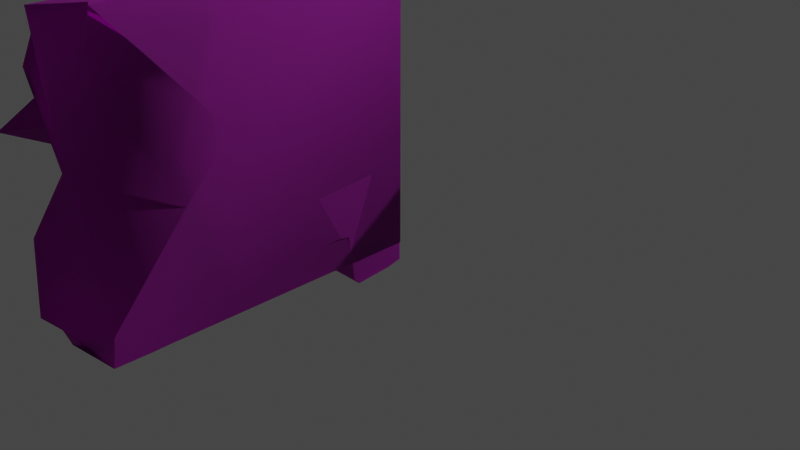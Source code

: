 # Source: Ruins_Wall_Arch_DMG_C.blend  (saved by Blender 3.5.10; exported with 4.5.12 LTS)
import bpy
from mathutils import Matrix  # noqa: F401  (used for matrix-valued properties, if any)

bpy.ops.wm.read_factory_settings(use_empty=True)
scene = bpy.context.scene
scene.name = 'Scene'

# ---- collections
col_collection = bpy.data.collections.new('Collection'); scene.collection.children.link(col_collection)

# ---- images (referenced by path relative to the original .blend; pixels are not part of the script)
import os
ASSET_DIR = os.environ.get("B2B_ASSET_DIR", "")  # directory of the original .blend (textures are referenced by path, not embedded)
HERE = os.path.dirname(os.path.abspath(__file__))  # packed textures are extracted next to this script under _unpacked/

def load_image(name, relpath, width, height, colorspace="sRGB"):
    """Load a texture the original file referenced (path relative to the .blend, or extracted next to this script)."""
    p = next((c for c in (os.path.join(HERE, relpath), os.path.join(ASSET_DIR, relpath)) if relpath and os.path.exists(c)), "")
    if p:
        img = bpy.data.images.load(p, check_existing=True)
        img.name = name
    else:  # same state as the original file: an image datablock whose file is absent (Cycles renders it pink)
        img = bpy.data.images.new(name, width, height)
        img.source = "FILE"
        img.filepath = "//" + (relpath or name)
    img.colorspace_settings.name = colorspace
    return img
img_dn_hl_ruins_wall_arch_d_png = load_image('Dn_Hl_Ruins_Wall_Arch_D.png', 'Dn_Hl_Ruins_Wall_Arch_D.png', 1024, 1024, 'sRGB')
img_dn_hl_ruins_wall_arch_mre_packed_png = load_image('Dn_Hl_Ruins_Wall_Arch_mre_packed.png', 'Dn_Hl_Ruins_Wall_Arch_mre_packed.png', 1024, 1024, 'sRGB')
img_c__users_joo_desktop_files_game_environment_hell_textures__dn_h = load_image('C__Users_joo_Desktop_Files_Game_Environment_Hell_Textures__Dn_H', 'C__Users_joo_Desktop_Files_Game_Environment_Hell_Textures__Dn_Hl_Ruins_Wall_Arch_N_png_Normal_Bump.png', 1024, 1024, 'sRGB')
img_dn_hl_ruins_column_broken_d_png = load_image('Dn_HL_Ruins_Column_Broken_D.png', 'Dn_HL_Ruins_Column_Broken_D.png', 1024, 1024, 'sRGB')
img_dn_hl_ruins_column_broken_mre_packed_png = load_image('Dn_HL_Ruins_Column_Broken_mre_packed.png', 'Dn_HL_Ruins_Column_Broken_mre_packed.png', 1024, 1024, 'sRGB')
img_c__users_joo_desktop_files_game_environment_hell_textures = load_image('C__Users_joo_Desktop_Files_Game_Environment_Hell_Textures__', 'C__Users_joo_Desktop_Files_Game_Environment_Hell_Textures__Dn_HL_Ruins_Column_Broken_N_png_Normal_Bump.png', 1024, 1024, 'sRGB')

# ---- materials (node trees are filled in below, after node groups)
mat_dn_hl_inst_ruins_wall_arch = bpy.data.materials.new('Dn_HL_Inst_Ruins_wall_arch')
mat_dn_hl_inst_ruins_wall_arch.use_transparent_shadow = False
mat_dn_hl_inst_ruins_wall_arch.diffuse_color = (0.588, 0.588, 0.588, 1.0)
mat_dn_hl_inst_ruins_wall_arch.roughness = 0.9
mat_dn_hl_inst_ruins_column__damage_a = bpy.data.materials.new('Dn_HL_Inst_Ruins_Column__Damage_A')
mat_dn_hl_inst_ruins_column__damage_a.use_transparent_shadow = False
mat_dn_hl_inst_ruins_column__damage_a.diffuse_color = (0.588, 0.588, 0.588, 1.0)
mat_dn_hl_inst_ruins_column__damage_a.roughness = 0.9

# ---- material node trees
mat_dn_hl_inst_ruins_wall_arch.use_nodes = True; mat_dn_hl_inst_ruins_wall_arch.node_tree.nodes.clear()
_N = mat_dn_hl_inst_ruins_wall_arch.node_tree.nodes; _L = mat_dn_hl_inst_ruins_wall_arch.node_tree.links
n0 = _N.new('ShaderNodeBsdfPrincipled'); n0.name = 'Principled BSDF'; n0.location = (0, 300)
n0.distribution = 'GGX'
n0.subsurface_method = 'RANDOM_WALK_SKIN'
n0.inputs[2].default_value = 0.9
n0.inputs[13].default_value = 0.0
n0.inputs[18].default_value = 1.0
n0.inputs[27].default_value = (0.0, 0.0, 0.0, 1.0)
n0.inputs[28].default_value = 1.0
n1 = _N.new('ShaderNodeTexImage'); n1.name = 'Image Texture'; n1.location = (-480, 300)
n1.image = img_dn_hl_ruins_wall_arch_d_png
n2 = _N.new('ShaderNodeTexImage'); n2.name = 'Image Texture.001'; n2.location = (-480, 0)
n2.image = img_dn_hl_ruins_wall_arch_mre_packed_png
n3 = _N.new('ShaderNodeTexImage'); n3.name = 'Image Texture.002'; n3.location = (-480, -300)
n3.image = img_c__users_joo_desktop_files_game_environment_hell_textures__dn_h
n4 = _N.new('ShaderNodeNormalMap'); n4.name = 'Normal Map'; n4.location = (-200, -300)
n4.inputs[0].default_value = 0.0
n5 = _N.new('ShaderNodeOutputMaterial'); n5.name = 'Material Output'; n5.location = (280, 300)
_L.new(n1.outputs[0], n0.inputs[0])
_L.new(n3.outputs[0], n4.inputs[1])
_L.new(n4.outputs[0], n0.inputs[5])
_L.new(n0.outputs[0], n5.inputs[0])
_L.new(n2.outputs[0], n0.inputs[1])
n5.is_active_output = True
mat_dn_hl_inst_ruins_column__damage_a.use_nodes = True; mat_dn_hl_inst_ruins_column__damage_a.node_tree.nodes.clear()
_N = mat_dn_hl_inst_ruins_column__damage_a.node_tree.nodes; _L = mat_dn_hl_inst_ruins_column__damage_a.node_tree.links
n0 = _N.new('ShaderNodeBsdfPrincipled'); n0.name = 'Principled BSDF'; n0.location = (0, 300)
n0.distribution = 'GGX'
n0.subsurface_method = 'RANDOM_WALK_SKIN'
n0.inputs[2].default_value = 0.9
n0.inputs[13].default_value = 0.0
n0.inputs[18].default_value = 1.0
n0.inputs[27].default_value = (0.0, 0.0, 0.0, 1.0)
n0.inputs[28].default_value = 1.0
n1 = _N.new('ShaderNodeOutputMaterial'); n1.name = 'Material Output'; n1.location = (280, 300)
n2 = _N.new('ShaderNodeTexImage'); n2.name = 'Image Texture'; n2.location = (-480, 300)
n2.image = img_dn_hl_ruins_column_broken_d_png
n3 = _N.new('ShaderNodeTexImage'); n3.name = 'Image Texture.001'; n3.location = (-480, 0)
n3.image = img_dn_hl_ruins_column_broken_mre_packed_png
n4 = _N.new('ShaderNodeTexImage'); n4.name = 'Image Texture.002'; n4.location = (-480, -300)
n4.image = img_c__users_joo_desktop_files_game_environment_hell_textures
n5 = _N.new('ShaderNodeNormalMap'); n5.name = 'Normal Map'; n5.location = (-200, -300)
n5.inputs[0].default_value = 0.0
_L.new(n2.outputs[0], n0.inputs[0])
_L.new(n4.outputs[0], n5.inputs[1])
_L.new(n5.outputs[0], n0.inputs[5])
_L.new(n0.outputs[0], n1.inputs[0])
_L.new(n3.outputs[0], n0.inputs[1])
n1.is_active_output = True

# ---- world
world_world = bpy.data.worlds.new('World'); scene.world = world_world
world_world.use_nodes = True; world_world.node_tree.nodes.clear()
_N = world_world.node_tree.nodes; _L = world_world.node_tree.links
n0 = _N.new('ShaderNodeOutputWorld'); n0.name = 'World Output'; n0.location = (300, 300)
n1 = _N.new('ShaderNodeBackground'); n1.name = 'Background'; n1.location = (10, 300)
n1.inputs[0].default_value = (0.05088, 0.05088, 0.05088, 1.0)
_L.new(n1.outputs[0], n0.inputs[0])
n0.is_active_output = True
world_world.color = (0.05088, 0.05088, 0.05088)
world_world.use_sun_shadow = False
world_world.sun_shadow_jitter_overblur = 0.0

# ---- cameras
cam_camera = bpy.data.cameras.new('Camera')
cam_camera.clip_end = 100.0
cam_camera.ortho_scale = 7.314

# ---- lights
light_light = bpy.data.lights.new('Light', 'POINT')
light_light.transmission_factor = 0.0
light_light.energy = 1000.0
light_light.shadow_soft_size = 0.1
light_light.shadow_maximum_resolution = 0.006
light_light.use_absolute_resolution = True

# ---- meshes
me_ruins_wall_arch_dmg_c = bpy.data.meshes.new('Ruins_Wall_Arch_DMG_C')
me_ruins_wall_arch_dmg_c.from_pydata([(-0.101, 2.859, 0.000323), (-0.4716, -0.1698, 0.001172), (-0.3889, 2.701, -0.01323), (-0.8037, -0.09273, 0.000905), (0.02342, 2.809, 0.000199), (0.01863, -0.2549, 0.001957), (-0.7984, 2.592, 0.001024), (0.009729, 2.169, 2.148), (0.009565, 1.284, 0.004516), (0.009747, 2.426, 0.9504), (0.00973, 0.07742, 0.9538), (0.008182, 0.09064, 1.586), (0.03471, 0.04925, 0.7045), (0.006187, -0.4558, 0.6154), (0.01309, 2.434, 1.577), (0.01517, 2.965, -0.003326), (0.02784, 2.46, 0.7037), (0.008769, 2.508, 2.043), (0.009469, -0.09386, 1.652), (0.007772, 2.58, 1.859), (0.009702, -0.07422, 1.938), (-3.313, 3.004, -0.000778), (-3.894, 2.005, 0.005051), (-4.008, 2.954, 0.007111), (0.01292, 2.965, 0.6042), (0.009771, -0.492, 0.1655), (0.01259, -0.5273, 0.5631), (0.01052, 0.002829, 2.029), (-0.05899, 1.364, 2.454), (0.009527, -0.4549, 0.003054), (-2.862, 1.136, 0.005103), (-1.961, 1.954, 2.229), (-2.248, 2.55, 2.037), (-2.167, 2.172, 2.09), (-2.838, 0.1617, 2.093), (-1.931, 0.9595, 2.41), (-2.229, 1.183, 2.463), (-2.714, 0.1654, 2.092), (0.01533, 2.794, 3.125), (-0.09968, 2.915, 2.97), (-0.42, 2.683, 2.88), (-0.7979, 2.642, 1.064), (-0.7309, 2.671, 3.269), (-0.8306, 2.562, 3.137), (-1.357, -0.4512, -0.001543), (-2.348, -0.5136, 0.01743), (-4.21, -0.4698, 0.5955), (-4.5, -0.4561, -0.005863), (-3.319, -0.01983, 0.6793), (-4.195, 0.07887, 0.6914), (-2.899, 0.08416, 0.8243), (-2.219, 0.07274, 1.547), (-2.752, 0.01548, 1.613), (-2.684, -0.09951, 1.914), (-0.9408, 1.35, 2.508), (-1.083, 1.556, 2.36), (-1.562, 1.702, 2.327), (-2.344, 2.579, 1.667), (-2.293, 2.426, 1.561), (-2.249, 2.42, 0.7683), (-2.63, 2.402, 1.341), (-2.696, 2.454, 0.9833), (-3.032, 2.421, 0.7911), (-3.717, 2.76, 0.6759), (-3.513, 2.453, 0.6891), (-3.76, 3.027, 0.4608), (0.0285, 1.678, 2.125), (0.04645, 1.316, 2.14), (0.04621, -0.2693, 3.319), (0.03116, 0.9458, 2.476), (0.1101, 0.06437, 3.312), (-0.8298, -0.07947, 3.508), (-0.8615, 1.358, 2.97), (-0.9096, 0.6389, 3.421), (-0.8706, 2.148, 3.297), (-4.022, 0.9265, -0.00966), (-1.944, 1.233, 1.951), (-1.961, 0.9601, 2.62), (-2.363, 1.26, 2.424), (-1.575, 1.242, 2.441), (-1.963, 1.229, 3.148), (-1.968, 1.548, 2.599), (-0.6492, -0.1551, 1.074), (-0.6893, -0.1923, 3.388), (-0.4362, -0.2041, 3.433), (-0.1421, -0.3177, 0.4239), (-0.12, -0.3871, 2.834), (-3.934, 2.398, 0.7264), (-0.7183, 1.169, 3.158), (-0.4217, 2.276, 3.081), (-0.1071, 2.372, 3.13), (-2.606, 0.3373, 1.427), (-3.054, 1.428, 1.063), (-3.657, 1.582, 0.6829), (-4.301, 0.4798, 0.6785)], [], [(0, 1, 2), (2, 1, 3), (4, 5, 1), (0, 4, 1), (6, 2, 3), (7, 8, 9), (10, 7, 11), (12, 8, 7), (12, 13, 8), (14, 7, 9), (15, 16, 8), (14, 17, 7), (7, 18, 11), (19, 17, 14), (18, 7, 20), (21, 22, 23), (16, 15, 24), (25, 8, 26), (27, 20, 7), (7, 28, 27), (26, 8, 13), (16, 9, 8), (12, 7, 10), (29, 8, 25), (22, 21, 30), (31, 32, 33), (34, 35, 36), (35, 34, 37), (0, 38, 4), (0, 39, 38), (39, 0, 2), (40, 39, 2), (41, 40, 2), (41, 2, 6), (42, 40, 41), (42, 41, 43), (44, 29, 25), (26, 44, 25), (26, 45, 44), (46, 45, 26), (47, 45, 46), (46, 26, 13), (46, 13, 12), (46, 48, 49), (46, 12, 48), (50, 48, 12), (50, 12, 11), (12, 10, 11), (51, 50, 11), (18, 51, 11), (18, 52, 51), (53, 52, 18), (53, 18, 20), (20, 27, 53), (37, 53, 27), (37, 27, 54), (35, 37, 54), (54, 27, 28), (54, 28, 7), (35, 54, 36), (17, 54, 7), (54, 55, 36), (55, 56, 36), (31, 36, 56), (54, 17, 55), (32, 55, 17), (32, 56, 55), (56, 32, 31), (17, 19, 32), (19, 57, 32), (19, 14, 57), (58, 57, 14), (58, 14, 59), (58, 59, 60), (14, 9, 59), (16, 59, 9), (24, 59, 16), (61, 59, 62), (62, 59, 63), (59, 24, 63), (62, 63, 64), (63, 24, 65), (65, 24, 15), (21, 65, 15), (21, 23, 65), (38, 66, 4), (4, 66, 67), (67, 68, 4), (4, 68, 5), (68, 67, 69), (69, 70, 68), (3, 41, 6), (3, 71, 41), (71, 72, 41), (73, 72, 71), (72, 43, 41), (72, 74, 43), (29, 44, 8), (30, 8, 44), (8, 30, 15), (30, 21, 15), (30, 44, 45), (45, 47, 30), (30, 47, 75), (30, 75, 22), (76, 77, 78), (76, 79, 77), (80, 78, 77), (80, 77, 79), (81, 79, 76), (80, 79, 81), (78, 81, 76), (81, 78, 80), (82, 83, 71), (82, 84, 83), (3, 82, 71), (85, 84, 82), (85, 82, 3), (84, 85, 86), (85, 3, 1), (68, 86, 85), (1, 5, 85), (85, 5, 68), (63, 87, 64), (84, 86, 68), (84, 68, 83), (83, 68, 70), (73, 71, 83), (88, 83, 70), (83, 88, 73), (73, 88, 72), (74, 72, 88), (43, 74, 88), (43, 88, 42), (70, 69, 88), (89, 42, 88), (89, 88, 69), (42, 89, 40), (39, 40, 89), (90, 39, 89), (90, 89, 69), (38, 39, 90), (90, 66, 38), (66, 90, 69), (66, 69, 67), (31, 33, 36), (33, 34, 36), (53, 37, 34), (34, 52, 53), (57, 34, 33), (34, 57, 52), (33, 32, 57), (57, 51, 52), (51, 57, 91), (91, 50, 51), (50, 91, 48), (58, 60, 57), (60, 91, 57), (60, 59, 61), (91, 60, 92), (92, 60, 61), (48, 91, 92), (92, 61, 62), (48, 92, 62), (62, 93, 48), (62, 64, 93), (64, 87, 93), (48, 93, 94), (49, 48, 94), (46, 49, 47), (49, 94, 47), (94, 75, 47), (75, 94, 93), (87, 75, 93), (87, 22, 75), (87, 23, 22), (23, 87, 65), (65, 87, 63)])
me_ruins_wall_arch_dmg_c.polygons.foreach_set('use_smooth', [True] * 178)
me_ruins_wall_arch_dmg_c.polygons.foreach_set('material_index', [0, 0, 0, 0, 0, 0, 0, 0, 0, 0, 0, 0, 0, 0, 0, 0, 0, 0, 0, 0, 0, 0, 0, 0, 0, 0, 0, 0, 0, 0, 0, 0, 0, 0, 0, 0, 0, 0, 0, 0, 0, 0, 0, 0, 0, 0, 0, 0, 0, 0, 0, 0, 0, 0, 0, 0, 0, 0, 0, 0, 0, 0, 0, 0, 0, 0, 0, 0, 0, 0, 0, 0, 0, 0, 0, 0, 0, 0, 0, 0, 0, 0, 0, 0, 0, 0, 0, 0, 0, 0, 0, 0, 0, 0, 0, 0, 0, 0, 0, 0, 0, 0, 0, 0, 0, 0, 0, 0, 0, 0, 0, 0, 0, 0, 0, 0, 0, 0, 0, 0, 0, 0, 0, 1, 1, 1, 1, 1, 1, 1, 1, 1, 1, 1, 1, 1, 1, 1, 1, 1, 1, 1, 1, 1, 1, 1, 1, 1, 1, 1, 1, 1, 1, 1, 1, 1, 1, 1, 1, 1, 1, 1, 1, 1, 1, 1, 1, 1, 1, 1, 1, 1, 1, 1, 1, 1, 1, 1])
_k = set([(0, 2), (0, 4), (1, 3), (1, 5), (2, 6), (3, 6), (3, 71), (4, 5), (4, 38), (5, 68), (6, 41), (7, 17), (7, 27), (7, 28), (8, 15), (8, 29), (9, 14), (9, 16), (10, 11), (10, 12), (11, 18), (12, 13), (13, 26), (14, 17), (14, 19), (15, 21), (15, 24), (16, 24), (17, 19), (17, 32), (18, 20), (20, 27), (21, 23), (22, 23), (22, 75), (23, 65), (25, 26), (25, 29), (27, 28), (29, 44), (31, 32), (31, 33), (31, 36), (31, 56), (32, 33), (32, 57), (34, 36), (34, 37), (35, 36), (35, 37), (37, 53), (38, 39), (38, 66), (39, 40), (40, 42), (41, 43), (42, 43), (43, 74), (44, 45), (45, 47), (46, 47), (46, 49), (47, 75), (48, 49), (48, 50), (50, 51), (51, 52), (52, 53), (54, 55), (55, 56), (57, 58), (58, 60), (59, 60), (59, 61), (61, 62), (62, 64), (63, 64), (63, 65), (63, 87), (64, 87), (66, 67), (67, 69), (68, 70), (68, 86), (69, 70), (71, 73), (71, 83), (72, 73), (72, 74), (76, 78), (76, 79), (78, 80), (79, 80), (83, 84), (84, 86)])
me_ruins_wall_arch_dmg_c.attributes.new('sharp_edge', 'BOOLEAN', 'EDGE').data.foreach_set('value', [ (min(e.vertices), max(e.vertices)) in _k for e in me_ruins_wall_arch_dmg_c.edges])
_uv = me_ruins_wall_arch_dmg_c.uv_layers.new(name='UVMap')
_uv.uv.foreach_set('vector', [0.1492, 0.4321, 0.06204, 0.4229, 0.1443, 0.4229, 0.1443, 0.4229, 0.06204, 0.4229, 0.06397, 0.4121, 0.1478, 0.436, 0.06009, 0.4385, 0.06204, 0.4229, 0.1492, 0.4321, 0.1478, 0.436, 0.06204, 0.4229, 0.1409, 0.4102, 0.1443, 0.4229, 0.06397, 0.4121, 0.226, 0.4951, 0.2373, 0.4556, 0.2227, 0.4727, 0.2527, 0.4731, 0.226, 0.4951, 0.2524, 0.4849, 0.2529, 0.4683, 0.2373, 0.4556, 0.226, 0.4951, 0.2529, 0.4683, 0.2595, 0.4668, 0.2373, 0.4556, 0.2225, 0.4844, 0.226, 0.4951, 0.2227, 0.4727, 0.2158, 0.4551, 0.2222, 0.4683, 0.2373, 0.4556, 0.2225, 0.4844, 0.2216, 0.4932, 0.226, 0.4951, 0.226, 0.4951, 0.2549, 0.4858, 0.2524, 0.4849, 0.2207, 0.4897, 0.2216, 0.4932, 0.2225, 0.4844, 0.2549, 0.4858, 0.226, 0.4951, 0.2546, 0.4912, 0.2139, 0.4375, 0.2029, 0.4395, 0.2255, 0.437, 0.2223, 0.4683, 0.2158, 0.4551, 0.2158, 0.4663, 0.26, 0.4585, 0.2373, 0.4556, 0.2605, 0.4658, 0.2537, 0.4927, 0.2546, 0.4912, 0.226, 0.4951, 0.226, 0.4951, 0.2363, 0.5005, 0.2537, 0.4927, 0.2605, 0.4658, 0.2373, 0.4556, 0.2595, 0.4668, 0.2223, 0.4683, 0.2227, 0.4727, 0.2373, 0.4556, 0.2529, 0.4683, 0.226, 0.4951, 0.2527, 0.4731, 0.2595, 0.4556, 0.2373, 0.4556, 0.26, 0.4585, 0.2029, 0.4395, 0.2137, 0.4375, 0.2069, 0.4092, 0.6328, 0.7459, 0.5767, 0.7014, 0.603, 0.7219, 0.7651, 0.6985, 0.7031, 0.7459, 0.688, 0.7227, 0.7031, 0.7459, 0.7651, 0.6985, 0.7646, 0.7061, 0.2666, 0.5166, 0.4194, 0.5281, 0.2664, 0.5229, 0.2666, 0.5166, 0.4106, 0.5208, 0.4194, 0.5281, 0.4106, 0.5208, 0.2666, 0.5166, 0.2666, 0.501, 0.407, 0.5024, 0.4106, 0.5208, 0.2666, 0.501, 0.3201, 0.4834, 0.407, 0.5024, 0.2666, 0.501, 0.3201, 0.4834, 0.2666, 0.501, 0.2686, 0.479, 0.4268, 0.4883, 0.407, 0.5024, 0.3201, 0.4834, 0.4268, 0.4883, 0.3201, 0.4834, 0.4207, 0.4814, 0.9697, 0.7947, 0.9707, 0.8965, 0.957, 0.8972, 0.9248, 0.8972, 0.9697, 0.7947, 0.957, 0.8972, 0.9248, 0.8972, 0.9702, 0.718, 0.9697, 0.7947, 0.9287, 0.5955, 0.9702, 0.718, 0.9248, 0.8972, 0.9785, 0.6001, 0.9702, 0.718, 0.9287, 0.5955, 0.9287, 0.5955, 0.9248, 0.8972, 0.9204, 0.897, 0.9287, 0.5955, 0.9204, 0.897, 0.8838, 0.8986, 0.9287, 0.5955, 0.8945, 0.6433, 0.8916, 0.6057, 0.9287, 0.5955, 0.8838, 0.8986, 0.8945, 0.6433, 0.8799, 0.6777, 0.8945, 0.6433, 0.8838, 0.8986, 0.8799, 0.6777, 0.8838, 0.8986, 0.8145, 0.8945, 0.8838, 0.8986, 0.8618, 0.8963, 0.8145, 0.8945, 0.8218, 0.7266, 0.8799, 0.6777, 0.8145, 0.8945, 0.8027, 0.8897, 0.8218, 0.7266, 0.8145, 0.8945, 0.8027, 0.8897, 0.811, 0.6953, 0.8218, 0.7266, 0.7886, 0.6985, 0.811, 0.6953, 0.8027, 0.8897, 0.7886, 0.6985, 0.8027, 0.8897, 0.7793, 0.8927, 0.7793, 0.8927, 0.772, 0.8896, 0.7886, 0.6985, 0.7651, 0.7068, 0.7886, 0.6985, 0.772, 0.8896, 0.7651, 0.7068, 0.772, 0.8896, 0.6743, 0.8181, 0.7031, 0.7459, 0.7651, 0.7068, 0.6743, 0.8181, 0.6743, 0.8181, 0.772, 0.8896, 0.6724, 0.8909, 0.6743, 0.8181, 0.6724, 0.8909, 0.6128, 0.8898, 0.7031, 0.7459, 0.6743, 0.8181, 0.6865, 0.7236, 0.5889, 0.8896, 0.6743, 0.8181, 0.6128, 0.8898, 0.6743, 0.8181, 0.6567, 0.8082, 0.6865, 0.7236, 0.6567, 0.8082, 0.6445, 0.7758, 0.6865, 0.7236, 0.6357, 0.7463, 0.6865, 0.7236, 0.6445, 0.7758, 0.6743, 0.8181, 0.5889, 0.8896, 0.6562, 0.8086, 0.5845, 0.7212, 0.6562, 0.8086, 0.5889, 0.8896, 0.5845, 0.7212, 0.6401, 0.7749, 0.6562, 0.8086, 0.6401, 0.7749, 0.5845, 0.7212, 0.6294, 0.7444, 0.5889, 0.8896, 0.5742, 0.8911, 0.585, 0.7173, 0.5742, 0.8911, 0.5557, 0.7112, 0.585, 0.7173, 0.5742, 0.8911, 0.5469, 0.891, 0.5557, 0.7112, 0.542, 0.7185, 0.5557, 0.7112, 0.5469, 0.891, 0.542, 0.7185, 0.5469, 0.891, 0.481, 0.7229, 0.542, 0.7185, 0.481, 0.7229, 0.5244, 0.6931, 0.5469, 0.891, 0.4988, 0.8922, 0.481, 0.7229, 0.4756, 0.8937, 0.481, 0.7229, 0.4988, 0.8922, 0.4426, 0.8924, 0.481, 0.7229, 0.4756, 0.8937, 0.5063, 0.6753, 0.481, 0.7229, 0.4802, 0.6633, 0.4802, 0.6633, 0.481, 0.7229, 0.4514, 0.6138, 0.481, 0.7229, 0.4426, 0.8924, 0.4514, 0.6138, 0.4802, 0.6633, 0.4514, 0.6138, 0.4731, 0.6272, 0.4514, 0.6138, 0.4426, 0.8924, 0.4231, 0.6121, 0.4231, 0.6121, 0.4426, 0.8924, 0.3945, 0.8928, 0.3887, 0.6467, 0.4231, 0.6121, 0.3945, 0.8928, 0.3887, 0.6467, 0.3875, 0.5947, 0.4231, 0.6121, 0.1898, 0.02295, 0.1318, 0.07764, 0.01398, 0.01904, 0.01398, 0.01904, 0.1318, 0.07764, 0.131, 0.0957, 0.131, 0.0957, 0.1948, 0.1758, 0.01398, 0.01904, 0.01398, 0.01904, 0.1948, 0.1758, 0.01073, 0.1704, 0.1948, 0.1758, 0.131, 0.0957, 0.1492, 0.1147, 0.1492, 0.1147, 0.1948, 0.1592, 0.1948, 0.1758, 0.9683, 0.3774, 0.897, 0.2075, 0.9707, 0.2119, 0.9683, 0.3774, 0.7246, 0.373, 0.897, 0.2075, 0.7246, 0.373, 0.7627, 0.2847, 0.897, 0.2075, 0.731, 0.3286, 0.7627, 0.2847, 0.7246, 0.373, 0.7627, 0.2847, 0.7534, 0.2104, 0.897, 0.2075, 0.7627, 0.2847, 0.7397, 0.2339, 0.7534, 0.2104, 0.1604, 0.3838, 0.1827, 0.3848, 0.1598, 0.4102, 0.2069, 0.4092, 0.1598, 0.4102, 0.1827, 0.3848, 0.1598, 0.4102, 0.2069, 0.4092, 0.1592, 0.436, 0.2069, 0.4092, 0.2136, 0.438, 0.1592, 0.436, 0.2069, 0.4092, 0.1827, 0.3848, 0.2024, 0.3755, 0.2024, 0.3755, 0.2196, 0.4209, 0.2069, 0.4092, 0.2069, 0.4092, 0.2196, 0.4209, 0.2104, 0.4316, 0.2069, 0.4092, 0.2104, 0.4316, 0.2029, 0.4395, 0.2529, 0.6438, 0.3291, 0.5901, 0.3406, 0.6548, 0.2529, 0.6438, 0.2717, 0.5581, 0.3291, 0.5901, 0.3909, 0.5444, 0.3406, 0.6548, 0.3291, 0.5901, 0.3909, 0.5444, 0.3291, 0.5901, 0.2717, 0.5581, 0.2021, 0.5735, 0.2379, 0.6072, 0.1794, 0.6367, 0.2277, 0.5166, 0.2379, 0.6072, 0.2021, 0.5735, 0.1527, 0.5737, 0.2021, 0.5735, 0.1794, 0.6367, 0.2021, 0.5735, 0.1527, 0.5737, 0.2277, 0.5166, 0.9033, 0.4106, 0.7915, 0.4038, 0.7866, 0.3955, 0.9033, 0.4106, 0.791, 0.4165, 0.7915, 0.4038, 0.9561, 0.4043, 0.9033, 0.4106, 0.7866, 0.3955, 0.9336, 0.438, 0.791, 0.4165, 0.9033, 0.4106, 0.9336, 0.438, 0.9033, 0.4106, 0.9561, 0.4043, 0.791, 0.4165, 0.9336, 0.438, 0.8179, 0.4351, 0.9336, 0.438, 0.9561, 0.4043, 0.9561, 0.4219, 0.7944, 0.4424, 0.8179, 0.4351, 0.9336, 0.438, 0.9561, 0.4219, 0.9541, 0.4473, 0.9336, 0.438, 0.9336, 0.438, 0.9541, 0.4473, 0.7944, 0.4424, 0.4507, 0.6135, 0.4749, 0.5955, 0.4731, 0.6272, 0.4453, 0.1367, 0.4197, 0.125, 0.438, 0.1172, 0.4453, 0.1367, 0.438, 0.1172, 0.449, 0.1465, 0.449, 0.1465, 0.438, 0.1172, 0.4502, 0.1108, 0.4849, 0.1445, 0.4561, 0.1528, 0.449, 0.1465, 0.5049, 0.1284, 0.449, 0.1465, 0.4502, 0.1108, 0.449, 0.1465, 0.5049, 0.1284, 0.4849, 0.1445, 0.4849, 0.1445, 0.5049, 0.1284, 0.5137, 0.1338, 0.5449, 0.1333, 0.5137, 0.1338, 0.5049, 0.1284, 0.5615, 0.1333, 0.5449, 0.1333, 0.5049, 0.1284, 0.5615, 0.1333, 0.5049, 0.1284, 0.5669, 0.1274, 0.4502, 0.1108, 0.49, 0.08643, 0.5049, 0.1284, 0.5503, 0.1113, 0.5669, 0.1274, 0.5049, 0.1284, 0.5503, 0.1113, 0.5049, 0.1284, 0.49, 0.08643, 0.5669, 0.1274, 0.5503, 0.1113, 0.5713, 0.1089, 0.5762, 0.09131, 0.5713, 0.1089, 0.5503, 0.1113, 0.5547, 0.09912, 0.5762, 0.09131, 0.5503, 0.1113, 0.5547, 0.09912, 0.5503, 0.1113, 0.49, 0.08643, 0.5684, 0.0874, 0.5762, 0.09131, 0.5547, 0.09912, 0.5547, 0.09912, 0.5156, 0.06934, 0.5684, 0.0874, 0.5156, 0.06934, 0.5547, 0.09912, 0.49, 0.08643, 0.5156, 0.06934, 0.49, 0.08643, 0.5039, 0.07031, 0.5786, 0.1484, 0.563, 0.1553, 0.5835, 0.1157, 0.563, 0.1553, 0.5708, 0.06787, 0.5835, 0.1157, 0.5645, 0.05518, 0.5718, 0.06738, 0.5708, 0.06787, 0.5708, 0.06787, 0.5508, 0.06055, 0.5645, 0.05518, 0.5425, 0.167, 0.5708, 0.06787, 0.563, 0.1553, 0.5708, 0.06787, 0.5425, 0.167, 0.5508, 0.06055, 0.563, 0.1553, 0.5586, 0.1689, 0.5425, 0.167, 0.5425, 0.167, 0.5317, 0.06152, 0.5508, 0.06055, 0.5317, 0.06152, 0.5425, 0.167, 0.522, 0.07568, 0.522, 0.07568, 0.4946, 0.06445, 0.5317, 0.06152, 0.4946, 0.06445, 0.522, 0.07568, 0.4785, 0.06445, 0.5381, 0.1631, 0.5254, 0.1602, 0.5425, 0.167, 0.5254, 0.1602, 0.522, 0.07568, 0.5425, 0.167, 0.5254, 0.1602, 0.5142, 0.1821, 0.5107, 0.166, 0.522, 0.07568, 0.5254, 0.1602, 0.5024, 0.1221, 0.5024, 0.1221, 0.5254, 0.1602, 0.5107, 0.166, 0.4785, 0.06445, 0.522, 0.07568, 0.5024, 0.1221, 0.5024, 0.1221, 0.5107, 0.166, 0.4941, 0.1626, 0.4785, 0.06445, 0.5024, 0.1221, 0.4941, 0.1626, 0.4941, 0.1626, 0.4639, 0.1309, 0.4785, 0.06445, 0.4941, 0.1626, 0.4768, 0.166, 0.4639, 0.1309, 0.4768, 0.166, 0.4609, 0.165, 0.4639, 0.1309, 0.4785, 0.06445, 0.4639, 0.1309, 0.4414, 0.08398, 0.4424, 0.06836, 0.4785, 0.06445, 0.4414, 0.08398, 0.4326, 0.04639, 0.4424, 0.06836, 0.4058, 0.05371, 0.4424, 0.06836, 0.4414, 0.08398, 0.4058, 0.05371, 0.4414, 0.08398, 0.4221, 0.1113, 0.4058, 0.05371, 0.4221, 0.1113, 0.4414, 0.08398, 0.4639, 0.1309, 0.4609, 0.165, 0.4221, 0.1113, 0.4639, 0.1309, 0.4609, 0.165, 0.4302, 0.1558, 0.4221, 0.1113, 0.4609, 0.165, 0.4365, 0.1929, 0.4302, 0.1558, 0.4365, 0.1929, 0.4609, 0.165, 0.4585, 0.1934, 0.4585, 0.1934, 0.4609, 0.165, 0.4656, 0.1816])
me_ruins_wall_arch_dmg_c.materials.append(mat_dn_hl_inst_ruins_wall_arch)
me_ruins_wall_arch_dmg_c.materials.append(mat_dn_hl_inst_ruins_column__damage_a)
me_ruins_wall_arch_dmg_c.update()
me_ruins_wall_arch_dmg_c.normals_split_custom_set([tuple(v) for v in zip(*[iter([0.02477, -0.003311, -0.9997, 0.01266, -0.003051, -0.9999, 0.005143, -0.003789, -1.0, 0.005143, -0.003789, -1.0, 0.01266, -0.003051, -0.9999, -0.01758, -0.002447, -0.9998, 0.0002431, -0.0003672, -1.0, 0.001501, -0.0005762, -1.0, 0.01266, -0.003051, -0.9999, 0.02477, -0.003311, -0.9997, 0.0002431, -0.0003672, -1.0, 0.01266, -0.003051, -0.9999, -0.03482, 0.000113, -0.9994, 0.005143, -0.003789, -1.0, -0.01758, -0.002447, -0.9998, 0.9999, -0.006723, 0.009185, 1.0, -0.006552, 0.001377, 0.9995, -0.02603, 0.02019, 0.998, -0.0311, 0.05451, 0.9999, -0.006723, 0.009185, 1.0, 0.0005838, -0.00491, 0.9996, -0.02752, -0.001096, 1.0, -0.006552, 0.001377, 0.9999, -0.006723, 0.009185, 0.9996, -0.02752, -0.001096, 0.9999, -0.005208, -0.009306, 1.0, -0.006552, 0.001377, 1.0, -0.00904, 0.001699, 0.9999, -0.006723, 0.009185, 0.9995, -0.02603, 0.02019, 0.9999, 0.01341, -0.008341, 0.9998, -0.009229, 0.01632, 1.0, -0.006552, 0.001377, 1.0, -0.00904, 0.001699, 0.9999, 0.005449, 0.00842, 0.9999, -0.006723, 0.009185, 0.9999, -0.006723, 0.009185, 1.0, 0.001329, -0.006588, 1.0, 0.0005838, -0.00491, 0.9996, 0.0266, 0.005066, 0.9996, 0.0266, 0.005066, 0.9996, 0.0266, 0.005066, 1.0, 0.001329, -0.006588, 0.9999, -0.006723, 0.009185, 1.0, 0.0004836, -0.005294, -0.008004, -0.002049, -1.0, -0.001359, 0.003016, -1.0, -0.01141, 0.0007974, -0.9999, 0.9998, -0.009229, 0.01632, 0.9999, 0.01341, -0.008341, 0.9995, 0.03023, 0.003684, 1.0, -0.0002737, -0.004307, 1.0, -0.006552, 0.001377, 0.9992, 0.01357, 0.03857, 1.0, 0.0009002, -0.009756, 1.0, 0.0004836, -0.005294, 0.9999, -0.006723, 0.009185, 0.9811, -0.01025, 0.1931, 0.9811, -0.01025, 0.1931, 0.9811, -0.01025, 0.1931, 0.9992, 0.01357, 0.03857, 1.0, -0.006552, 0.001377, 0.9999, -0.005208, -0.009306, 0.9998, -0.009229, 0.01632, 0.9995, -0.02603, 0.02019, 1.0, -0.006552, 0.001377, 0.9996, -0.02752, -0.001096, 0.9999, -0.006723, 0.009185, 0.998, -0.0311, 0.05451, 1.0, -2.059e-05, -0.001507, 1.0, -0.006552, 0.001377, 1.0, -0.0002737, -0.004307, -0.001359, 0.003016, -1.0, -0.008004, -0.002049, -1.0, 0.0001723, -0.002604, -1.0, -0.5657, -0.007099, 0.8246, -0.5657, -0.007099, 0.8246, -0.5657, -0.007099, 0.8246, -0.00306, -0.3655, 0.9308, -0.0562, -0.3121, 0.9484, -0.06006, -0.3081, 0.9495, -0.0562, -0.3121, 0.9484, -0.00306, -0.3655, 0.9308, 0.02047, -0.3884, 0.9213, -0.05616, 0.9984, -0.00654, 0.7153, 0.6988, -0.01211, 0.378, 0.9258, 0.005169, -0.05616, 0.9984, -0.00654, 0.3246, 0.9458, -0.0118, 0.7153, 0.6988, -0.01211, 0.3246, 0.9458, -0.0118, -0.05616, 0.9984, -0.00654, -0.3644, 0.9309, -0.02444, -0.2913, 0.9566, -0.00669, 0.3246, 0.9458, -0.0118, -0.3644, 0.9309, -0.02444, -0.1572, 0.9876, -0.001839, -0.2913, 0.9566, -0.00669, -0.3644, 0.9309, -0.02444, -0.1572, 0.9876, -0.001839, -0.3644, 0.9309, -0.02444, -0.7931, 0.6084, -0.02826, -0.4596, 0.8881, 0.002186, -0.2913, 0.9566, -0.00669, -0.1572, 0.9876, -0.001839, -0.4596, 0.8881, 0.002186, -0.1572, 0.9876, -0.001839, -0.747, 0.6646, 0.0139, 0.0469, -0.9677, -0.2479, -0.0019, -0.9749, -0.2225, -0.01114, -0.9886, -0.1502, -0.006996, -0.9175, 0.3976, 0.0469, -0.9677, -0.2479, -0.01114, -0.9886, -0.1502, -0.006996, -0.9175, 0.3976, -0.009149, -0.9999, 0.004623, 0.0469, -0.9677, -0.2479, -0.02098, -0.8321, 0.5542, -0.009149, -0.9999, 0.004623, -0.006996, -0.9175, 0.3976, -0.02659, -0.9996, -0.00999, -0.009149, -0.9999, 0.004623, -0.02098, -0.8321, 0.5542, -0.02098, -0.8321, 0.5542, -0.006996, -0.9175, 0.3976, -0.003041, -0.3925, 0.9197, -0.02098, -0.8321, 0.5542, -0.003041, -0.3925, 0.9197, 0.01921, -0.7412, 0.671, -0.02098, -0.8321, 0.5542, -0.002433, -0.2511, 0.968, -0.005845, -0.172, 0.9851, -0.02098, -0.8321, 0.5542, 0.01921, -0.7412, 0.671, -0.002433, -0.2511, 0.968, 0.01062, -0.8992, 0.4375, -0.002433, -0.2511, 0.968, 0.01921, -0.7412, 0.671, 0.01062, -0.8992, 0.4375, 0.01921, -0.7412, 0.671, 0.0177, -0.8257, -0.5639, 0.01921, -0.7412, 0.671, 0.6856, 0.7278, -0.01355, 0.0177, -0.8257, -0.5639, -0.00569, -0.8895, -0.4568, 0.01062, -0.8992, 0.4375, 0.0177, -0.8257, -0.5639, 0.01452, -0.84, -0.5424, -0.00569, -0.8895, -0.4568, 0.0177, -0.8257, -0.5639, 0.01452, -0.84, -0.5424, -0.03053, -0.914, -0.4046, -0.00569, -0.8895, -0.4568, -0.02777, -0.9583, 0.2845, -0.03053, -0.914, -0.4046, 0.01452, -0.84, -0.5424, -0.02777, -0.9583, 0.2845, 0.01452, -0.84, -0.5424, 0.005301, -0.9251, 0.3796, 0.005301, -0.9251, 0.3796, 0.0122, -0.565, 0.825, -0.02777, -0.9583, 0.2845, -6.558e-05, -0.4853, 0.8744, -0.02777, -0.9583, 0.2845, 0.0122, -0.565, 0.825, -6.558e-05, -0.4853, 0.8744, 0.0122, -0.565, 0.825, -0.03269, 0.09296, 0.9951, 0.04698, -0.3543, 0.9339, -6.558e-05, -0.4853, 0.8744, -0.03269, 0.09296, 0.9951, -0.03269, 0.09296, 0.9951, 0.0122, -0.565, 0.825, 0.06042, 0.03652, 0.9975, -0.03269, 0.09296, 0.9951, 0.06042, 0.03652, 0.9975, 0.09269, 0.3088, 0.9466, 0.04698, -0.3543, 0.9339, -0.03269, 0.09296, 0.9951, -0.02451, 0.1031, 0.9944, 0.02264, 0.6882, 0.7252, -0.03269, 0.09296, 0.9951, 0.09269, 0.3088, 0.9466, -0.03269, 0.09296, 0.9951, -0.07142, 0.4642, 0.8828, -0.02451, 0.1031, 0.9944, -0.07142, 0.4642, 0.8828, -0.01077, 0.2672, 0.9636, -0.02451, 0.1031, 0.9944, -0.04191, 0.3042, 0.9517, -0.02451, 0.1031, 0.9944, -0.01077, 0.2672, 0.9636, -0.03269, 0.09296, 0.9951, 0.02264, 0.6882, 0.7252, -0.0763, 0.4023, 0.9123, -0.002301, 0.3137, 0.9495, -0.0763, 0.4023, 0.9123, 0.02264, 0.6882, 0.7252, -0.002301, 0.3137, 0.9495, 0.03177, 0.3465, 0.9375, -0.0763, 0.4023, 0.9123, 0.03177, 0.3465, 0.9375, -0.002301, 0.3137, 0.9495, -0.05847, 0.2805, 0.9581, 0.02264, 0.6882, 0.7252, 0.02737, 0.9986, -0.0453, -0.006006, 0.9954, 0.09611, 0.02737, 0.9986, -0.0453, 0.0003221, 0.9039, -0.4277, -0.006006, 0.9954, 0.09611, 0.02737, 0.9986, -0.0453, 0.01742, 0.9671, -0.2539, 0.0003221, 0.9039, -0.4277, -0.01674, 0.9211, -0.3891, 0.0003221, 0.9039, -0.4277, 0.01742, 0.9671, -0.2539, -0.01674, 0.9211, -0.3891, 0.01742, 0.9671, -0.2539, -0.004514, 0.7643, 0.6448, -0.01674, 0.9211, -0.3891, -0.004514, 0.7643, 0.6448, -0.06363, 0.9979, -0.01087, 0.01742, 0.9671, -0.2539, -0.007294, 0.9982, 0.0588, -0.004514, 0.7643, 0.6448, 0.007479, 0.712, 0.7021, -0.004514, 0.7643, 0.6448, -0.007294, 0.9982, 0.0588, 0.0231, 0.77, 0.6376, -0.004514, 0.7643, 0.6448, 0.007479, 0.712, 0.7021, -0.002748, 0.9869, -0.1614, -0.004514, 0.7643, 0.6448, -0.003594, 0.4771, 0.8788, -0.003594, 0.4771, 0.8788, -0.004514, 0.7643, 0.6448, -0.05332, 0.4437, 0.8946, -0.004514, 0.7643, 0.6448, 0.0231, 0.77, 0.6376, -0.05332, 0.4437, 0.8946, -0.003594, 0.4771, 0.8788, -0.05332, 0.4437, 0.8946, -0.1178, -0.03559, 0.9924, -0.05332, 0.4437, 0.8946, 0.0231, 0.77, 0.6376, -0.03525, 0.9546, 0.296, -0.03525, 0.9546, 0.296, 0.0231, 0.77, 0.6376, 0.01611, 0.9999, -0.003368, -0.009818, 0.9983, -0.05797, -0.03525, 0.9546, 0.296, 0.01611, 0.9999, -0.003368, -0.009818, 0.9983, -0.05797, -0.07368, 0.9901, -0.1193, -0.03525, 0.9546, 0.296, 1.0, 0.009428, 0.002632, 0.9994, 0.0315, 0.01438, 1.0, 0.004474, -0.003673, 1.0, 0.004474, -0.003673, 0.9994, 0.0315, 0.01438, 1.0, 0.004396, -0.004349, 1.0, 0.004396, -0.004349, 0.9908, -0.07263, -0.1144, 1.0, 0.004474, -0.003673, 1.0, 0.004474, -0.003673, 0.9908, -0.07263, -0.1144, 0.6903, -0.7128, -0.1242, 0.9908, -0.07263, -0.1144, 1.0, 0.004396, -0.004349, 0.9637, 0.1602, 0.2136, 0.9637, 0.1602, 0.2136, 0.9399, -0.1867, -0.2858, 0.9908, -0.07263, -0.1144, -0.8047, -0.5921, -0.04214, -0.9999, 0.003851, -0.01042, -0.7931, 0.6084, -0.02822, -0.8047, -0.5921, -0.04214, -0.9964, -0.03384, -0.07787, -0.9999, 0.003851, -0.01042, -0.9964, -0.03384, -0.07787, -0.9973, -0.0256, -0.06928, -0.9999, 0.003851, -0.01042, -0.9332, -0.1438, -0.3293, -0.9973, -0.0256, -0.06928, -0.9964, -0.03384, -0.07787, -0.9973, -0.0256, -0.06928, -0.9985, 0.03183, -0.04534, -0.9999, 0.003851, -0.01042, -0.9973, -0.0256, -0.06928, -0.9901, 0.04379, -0.1335, -0.9985, 0.03183, -0.04534, 0.003366, 0.0008408, -1.0, -0.004224, -0.001667, -1.0, 0.0006242, -0.001202, -1.0, 0.0001723, -0.002604, -1.0, 0.0006242, -0.001202, -1.0, -0.004224, -0.001667, -1.0, 0.0006242, -0.001202, -1.0, 0.0001723, -0.002604, -1.0, -0.000272, -0.004181, -1.0, 0.0001723, -0.002604, -1.0, -0.008004, -0.002049, -1.0, -0.000272, -0.004181, -1.0, 0.0001723, -0.002604, -1.0, -0.004224, -0.001667, -1.0, -0.00651, -0.009505, -0.9999, -0.00651, -0.009505, -0.9999, 0.01197, -0.005423, -0.9999, 0.0001723, -0.002604, -1.0, 0.0001723, -0.002604, -1.0, 0.01197, -0.005423, -0.9999, 0.01274, -2.762e-05, -0.9999, 0.0001723, -0.002604, -1.0, 0.01274, -2.762e-05, -0.9999, -0.001359, 0.003016, -1.0, -0.007572, -0.9258, -0.378, -0.005434, -0.9934, 0.1143, -0.5641, -0.8201, -0.09654, -0.007572, -0.9258, -0.378, 0.5635, -0.8221, -0.08175, -0.005434, -0.9934, 0.1143, -0.02034, -0.8912, 0.4531, -0.5641, -0.8201, -0.09654, -0.005434, -0.9934, 0.1143, -0.02034, -0.8912, 0.4531, -0.005434, -0.9934, 0.1143, 0.5635, -0.8221, -0.08175, 0.005645, 0.994, 0.1092, 0.5915, 0.8023, -0.08043, 0.03769, 0.8996, -0.435, 0.02272, 0.8645, 0.5021, 0.5915, 0.8023, -0.08043, 0.005645, 0.994, 0.1092, -0.5552, 0.8251, -0.1048, 0.005645, 0.994, 0.1092, 0.03769, 0.8996, -0.435, 0.005645, 0.994, 0.1092, -0.5552, 0.8251, -0.1048, 0.02272, 0.8645, 0.5021, -0.3377, -0.9412, 0.001102, -0.3943, -0.9187, -0.0216, -0.6209, -0.7836, -0.02173, -0.3377, -0.9412, 0.001102, -0.1845, -0.9827, -0.0154, -0.3943, -0.9187, -0.0216, -0.8047, -0.5922, -0.04213, -0.3377, -0.9412, 0.001102, -0.6209, -0.7836, -0.02173, 0.008119, -0.9987, -0.05016, -0.1845, -0.9827, -0.0154, -0.3377, -0.9412, 0.001102, 0.008119, -0.9987, -0.05016, -0.3377, -0.9412, 0.001102, -0.8047, -0.5922, -0.04213, -0.1845, -0.9827, -0.0154, 0.008119, -0.9987, -0.05016, 0.08517, -0.9959, -0.02943, 0.008119, -0.9987, -0.05016, -0.8047, -0.5922, -0.04213, -0.2072, -0.9625, -0.1753, 0.5921, -0.8055, -0.02504, 0.08517, -0.9959, -0.02943, 0.008119, -0.9987, -0.05016, -0.2072, -0.9625, -0.1753, 0.6903, -0.7128, -0.1242, 0.008119, -0.9987, -0.05016, 0.008119, -0.9987, -0.05016, 0.6903, -0.7128, -0.1242, 0.5921, -0.8055, -0.02504, 0.07564, 0.09307, 0.9928, 0.07564, 0.09307, 0.9928, -0.1178, -0.03561, 0.9924, 0.08865, 0.9787, -0.1853, -0.06958, -0.9637, 0.2579, 0.0254, -0.5442, 0.8386, 0.08865, 0.9787, -0.1853, 0.0254, -0.5442, 0.8386, 0.3386, 0.2492, 0.9073, 0.3386, 0.2492, 0.9073, 0.0254, -0.5442, 0.8386, 0.2325, 0.2305, 0.9449, 0.5837, 0.1872, 0.7901, 0.7151, 0.1624, 0.6799, 0.3386, 0.2492, 0.9073, 0.1025, 0.2748, 0.956, 0.3386, 0.2492, 0.9073, 0.2325, 0.2305, 0.9449, 0.3386, 0.2492, 0.9073, 0.1025, 0.2748, 0.956, 0.5837, 0.1872, 0.7901, 0.5837, 0.1872, 0.7901, 0.1025, 0.2748, 0.956, -0.8114, -0.03494, 0.5835, 0.857, 0.06073, 0.5117, -0.8114, -0.03494, 0.5835, 0.1025, 0.2748, 0.956, -0.6506, -0.04073, 0.7584, 0.857, 0.06073, 0.5117, 0.1025, 0.2748, 0.956, -0.6506, -0.04073, 0.7584, 0.1025, 0.2748, 0.956, 0.1507, 0.0977, 0.9837, 0.2325, 0.2305, 0.9449, 0.8259, 0.1942, 0.5294, 0.1025, 0.2748, 0.956, 0.2915, -0.02313, 0.9563, 0.1507, 0.0977, 0.9837, 0.1025, 0.2748, 0.956, 0.2915, -0.02313, 0.9563, 0.1025, 0.2748, 0.956, 0.8259, 0.1942, 0.5294, 0.1507, 0.0977, 0.9837, 0.2915, -0.02313, 0.9563, -0.04265, 0.4421, 0.8959, -0.5538, 0.2832, 0.783, -0.04265, 0.4421, 0.8959, 0.2915, -0.02313, 0.9563, 0.4089, -0.1143, 0.9054, -0.5538, 0.2832, 0.783, 0.2915, -0.02313, 0.9563, 0.4089, -0.1143, 0.9054, 0.2915, -0.02313, 0.9563, 0.8259, 0.1942, 0.5294, -0.377, 0.1211, 0.9183, -0.5538, 0.2832, 0.783, 0.4089, -0.1143, 0.9054, 0.4089, -0.1143, 0.9054, 0.9923, 0.01806, 0.1225, -0.377, 0.1211, 0.9183, 0.9923, 0.01806, 0.1225, 0.4089, -0.1143, 0.9054, 0.8259, 0.1942, 0.5294, 0.9923, 0.01806, 0.1225, 0.8259, 0.1942, 0.5294, 0.9931, 0.05356, 0.104, -0.235, 0.3568, 0.9042, -0.7518, 0.2224, 0.6207, -0.7412, 0.2777, 0.6112, -0.7518, 0.2224, 0.6207, -0.9248, -0.2031, 0.3216, -0.7412, 0.2777, 0.6112, -0.7967, -0.5816, 0.1645, 0.02453, -0.5562, 0.8307, -0.9248, -0.2031, 0.3216, -0.9248, -0.2031, 0.3216, -0.7927, -0.04863, -0.6077, -0.7967, -0.5816, 0.1645, -0.9015, 0.3623, 0.2369, -0.9248, -0.2031, 0.3216, -0.7518, 0.2224, 0.6207, -0.9248, -0.2031, 0.3216, -0.9015, 0.3623, 0.2369, -0.7927, -0.04863, -0.6077, -0.7518, 0.2224, 0.6207, -0.9569, -0.1738, 0.2325, -0.9015, 0.3623, 0.2369, -0.9015, 0.3623, 0.2369, -0.8725, -0.405, -0.2734, -0.7927, -0.04863, -0.6077, -0.8725, -0.405, -0.2734, -0.9015, 0.3623, 0.2369, -0.5519, -0.2835, 0.7842, -0.5519, -0.2835, 0.7842, -0.001458, -0.9218, 0.3878, -0.8725, -0.405, -0.2734, -0.001458, -0.9218, 0.3878, -0.5519, -0.2835, 0.7842, -0.3236, -0.1778, 0.9293, 0.4032, 0.6071, -0.6847, -0.7605, 0.4247, 0.4912, -0.9015, 0.3623, 0.2369, -0.7605, 0.4247, 0.4912, -0.5519, -0.2835, 0.7842, -0.9015, 0.3623, 0.2369, -0.7605, 0.4247, 0.4912, 0.1317, 0.9842, 0.1186, -0.4887, 0.7459, 0.4526, -0.5519, -0.2835, 0.7842, -0.7605, 0.4247, 0.4912, -0.8118, 0.0796, 0.5785, -0.8118, 0.0796, 0.5785, -0.7605, 0.4247, 0.4912, -0.4887, 0.7459, 0.4526, -0.3236, -0.1778, 0.9293, -0.5519, -0.2835, 0.7842, -0.8118, 0.0796, 0.5785, -0.8118, 0.0796, 0.5785, -0.4887, 0.7459, 0.4526, -0.4235, 0.1288, 0.8967, -0.3236, -0.1778, 0.9293, -0.8118, 0.0796, 0.5785, -0.4235, 0.1288, 0.8967, -0.4235, 0.1288, 0.8967, -0.4285, -0.04819, 0.9023, -0.3236, -0.1778, 0.9293, -0.4235, 0.1288, 0.8967, -0.07809, 0.005847, 0.9969, -0.4285, -0.04819, 0.9023, -0.07809, 0.005847, 0.9969, -0.7885, 0.04476, 0.6134, -0.4285, -0.04819, 0.9023, -0.3236, -0.1778, 0.9293, -0.4285, -0.04819, 0.9023, -0.7428, 0.215, 0.634, -0.5766, -0.09244, 0.8118, -0.3236, -0.1778, 0.9293, -0.7428, 0.215, 0.634, -0.9, -0.05097, 0.4328, -0.5766, -0.09244, 0.8118, -0.9712, 0.07296, 0.227, -0.5766, -0.09244, 0.8118, -0.7428, 0.215, 0.634, -0.9712, 0.07296, 0.227, -0.7428, 0.215, 0.634, -0.9489, 0.3153, 0.0161, -0.9712, 0.07296, 0.227, -0.9489, 0.3153, 0.0161, -0.7428, 0.215, 0.634, -0.4285, -0.04819, 0.9023, -0.7885, 0.04476, 0.6134, -0.9489, 0.3153, 0.0161, -0.4285, -0.04819, 0.9023, -0.7885, 0.04476, 0.6134, -0.9964, 0.03766, -0.07545, -0.9489, 0.3153, 0.0161, -0.7885, 0.04476, 0.6134, -0.9676, 0.1413, 0.2094, -0.9964, 0.03766, -0.07545, -0.9676, 0.1413, 0.2094, -0.7885, 0.04476, 0.6134, -0.7874, 0.4119, 0.4587, -0.7874, 0.4119, 0.4587, -0.7885, 0.04476, 0.6134, -0.5902, 0.4473, 0.672])] * 3)])

# ---- objects
ob_light = bpy.data.objects.new('Light', light_light)
ob_camera = bpy.data.objects.new('Camera', cam_camera)
ob_ruins_wall_arch_dmg_c = bpy.data.objects.new('Ruins_Wall_Arch_DMG_C', me_ruins_wall_arch_dmg_c)

# ---- transforms, parenting, visibility, modifiers, constraints
ob_light.location = (4.076, 1.005, 5.904)
ob_light.rotation_euler = (0.6503, 0.05522, 1.866)
ob_light.lock_rotations_4d = False
ob_light.empty_display_type = 'ARROWS'
ob_light.color = (0.0, 0.0, 0.0, 0.0)
ob_light.lineart.crease_threshold = 0.0
ob_camera.location = (7.359, -6.926, 4.958)
ob_camera.rotation_euler = (1.109, 0.0, 0.8149)
ob_camera.lock_rotations_4d = False
ob_camera.empty_display_type = 'ARROWS'
ob_camera.color = (0.0, 0.0, 0.0, 0.0)
ob_camera.display_type = 'WIRE'
ob_camera.lineart.crease_threshold = 0.0
ob_ruins_wall_arch_dmg_c.location = (0.0, 0.0, 0.0)
ob_ruins_wall_arch_dmg_c.rotation_euler = (1.571, -0.0, 0.0)

# ---- collection membership
col_collection.objects.link(ob_light)
col_collection.objects.link(ob_camera)
col_collection.objects.link(ob_ruins_wall_arch_dmg_c)

# ---- scene / render settings (as saved in the file)
scene.camera = ob_camera
scene.frame_start = 1; scene.frame_end = 250; scene.frame_set(1)
scene.render.engine = 'BLENDER_EEVEE_NEXT'
scene.cycles.sampling_pattern = 'TABULATED_SOBOL'
scene.view_settings.view_transform = 'Filmic'
bpy.context.view_layer.update()
